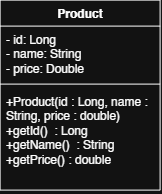

The diagram above was exported from draw.io. Its source (the exported page's mxGraphModel, read from the mxfile embedded in the PNG):
<mxGraphModel dx="858" dy="468" grid="1" gridSize="10" guides="1" tooltips="1" connect="1" arrows="1" fold="1" page="1" pageScale="1" pageWidth="850" pageHeight="1100" math="0" shadow="0">
  <root>
    <mxCell id="0" />
    <mxCell id="1" parent="0" />
    <mxCell id="QgRXM5rux8cB0Ci7boUv-8" parent="1" style="swimlane;fontStyle=1;align=center;verticalAlign=top;childLayout=stackLayout;horizontal=1;startSize=26;horizontalStack=0;resizeParent=1;resizeParentMax=0;resizeLast=0;collapsible=1;marginBottom=0;whiteSpace=wrap;html=1;" value="Product" vertex="1">
      <mxGeometry height="190" width="160" x="290" y="50" as="geometry" />
    </mxCell>
    <mxCell id="QgRXM5rux8cB0Ci7boUv-9" parent="QgRXM5rux8cB0Ci7boUv-8" style="text;strokeColor=none;fillColor=none;align=left;verticalAlign=top;spacingLeft=4;spacingRight=4;overflow=hidden;rotatable=0;points=[[0,0.5],[1,0.5]];portConstraint=eastwest;whiteSpace=wrap;html=1;" value="- id: Long&lt;div&gt;- name: String&lt;/div&gt;&lt;div&gt;- price: Double&lt;/div&gt;&lt;div&gt;&lt;br&gt;&lt;/div&gt;" vertex="1">
      <mxGeometry height="54" width="160" y="26" as="geometry" />
    </mxCell>
    <mxCell id="QgRXM5rux8cB0Ci7boUv-10" parent="QgRXM5rux8cB0Ci7boUv-8" style="line;strokeWidth=1;fillColor=none;align=left;verticalAlign=middle;spacingTop=-1;spacingLeft=3;spacingRight=3;rotatable=0;labelPosition=right;points=[];portConstraint=eastwest;strokeColor=inherit;" value="" vertex="1">
      <mxGeometry height="8" width="160" y="80" as="geometry" />
    </mxCell>
    <mxCell id="QgRXM5rux8cB0Ci7boUv-11" parent="QgRXM5rux8cB0Ci7boUv-8" style="text;strokeColor=none;fillColor=none;align=left;verticalAlign=top;spacingLeft=4;spacingRight=4;overflow=hidden;rotatable=0;points=[[0,0.5],[1,0.5]];portConstraint=eastwest;whiteSpace=wrap;html=1;" value="&lt;div&gt;+Product(id : Long, name : String, price : double)&lt;/div&gt;&lt;div&gt;+getId()&amp;nbsp; : Long&lt;/div&gt;&lt;div&gt;+getName()&amp;nbsp; : String&lt;/div&gt;&lt;div&gt;+getPrice() : double&lt;/div&gt;" vertex="1">
      <mxGeometry height="102" width="160" y="88" as="geometry" />
    </mxCell>
  </root>
</mxGraphModel>